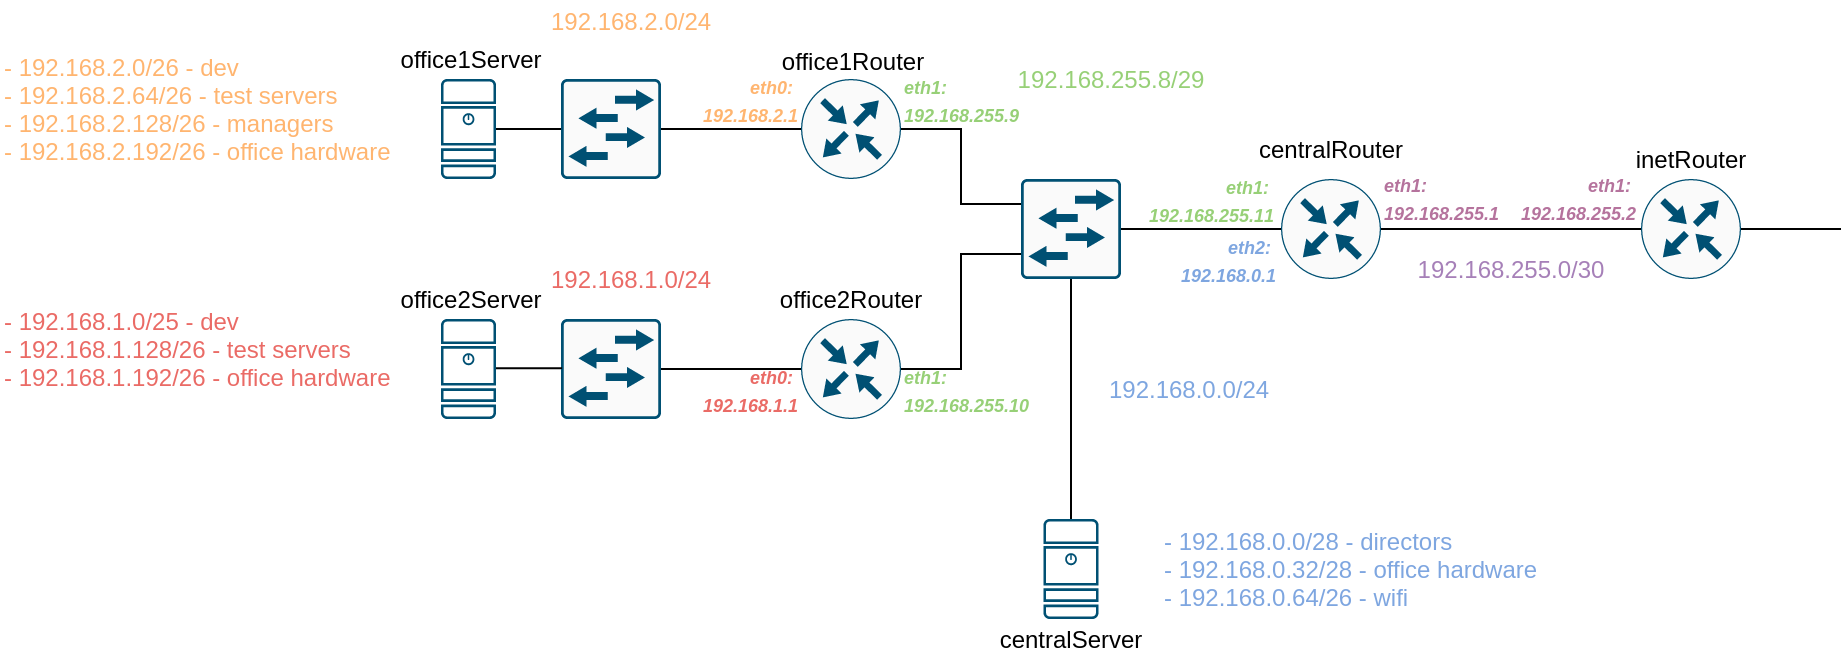

The diagram above was exported from draw.io. Its source (the exported page's mxGraphModel, read from the mxfile embedded in the PNG):
<mxGraphModel dx="1954" dy="507" grid="1" gridSize="10" guides="1" tooltips="1" connect="1" arrows="1" fold="1" page="1" pageScale="1" pageWidth="827" pageHeight="1169" math="0" shadow="0">
  <root>
    <mxCell id="0" />
    <mxCell id="1" parent="0" />
    <mxCell id="w9tx4gUuJukV5gND8Lhs-20" style="edgeStyle=orthogonalEdgeStyle;rounded=0;orthogonalLoop=1;jettySize=auto;html=1;exitX=1;exitY=0.5;exitDx=0;exitDy=0;exitPerimeter=0;entryX=0;entryY=0.5;entryDx=0;entryDy=0;entryPerimeter=0;endArrow=none;endFill=0;" parent="1" source="w9tx4gUuJukV5gND8Lhs-2" target="w9tx4gUuJukV5gND8Lhs-3" edge="1">
      <mxGeometry relative="1" as="geometry" />
    </mxCell>
    <mxCell id="w9tx4gUuJukV5gND8Lhs-2" value="" style="points=[[0.5,0,0],[1,0.5,0],[0.5,1,0],[0,0.5,0],[0.145,0.145,0],[0.8555,0.145,0],[0.855,0.8555,0],[0.145,0.855,0]];verticalLabelPosition=bottom;html=1;verticalAlign=top;aspect=fixed;align=center;pointerEvents=1;shape=mxgraph.cisco19.rect;prIcon=router;fillColor=#FAFAFA;strokeColor=#005073;" parent="1" vertex="1">
      <mxGeometry x="510" y="210" width="50" height="50" as="geometry" />
    </mxCell>
    <mxCell id="w9tx4gUuJukV5gND8Lhs-22" style="edgeStyle=orthogonalEdgeStyle;rounded=0;orthogonalLoop=1;jettySize=auto;html=1;exitX=1;exitY=0.5;exitDx=0;exitDy=0;exitPerimeter=0;endArrow=none;endFill=0;" parent="1" source="w9tx4gUuJukV5gND8Lhs-3" edge="1">
      <mxGeometry relative="1" as="geometry">
        <mxPoint x="790" y="235" as="targetPoint" />
      </mxGeometry>
    </mxCell>
    <mxCell id="w9tx4gUuJukV5gND8Lhs-3" value="" style="points=[[0.5,0,0],[1,0.5,0],[0.5,1,0],[0,0.5,0],[0.145,0.145,0],[0.8555,0.145,0],[0.855,0.8555,0],[0.145,0.855,0]];verticalLabelPosition=bottom;html=1;verticalAlign=top;aspect=fixed;align=center;pointerEvents=1;shape=mxgraph.cisco19.rect;prIcon=router;fillColor=#FAFAFA;strokeColor=#005073;" parent="1" vertex="1">
      <mxGeometry x="690" y="210" width="50" height="50" as="geometry" />
    </mxCell>
    <mxCell id="w9tx4gUuJukV5gND8Lhs-18" style="edgeStyle=orthogonalEdgeStyle;rounded=0;orthogonalLoop=1;jettySize=auto;html=1;exitX=1;exitY=0.5;exitDx=0;exitDy=0;exitPerimeter=0;entryX=0;entryY=0.25;entryDx=0;entryDy=0;entryPerimeter=0;endArrow=none;endFill=0;" parent="1" source="w9tx4gUuJukV5gND8Lhs-4" target="w9tx4gUuJukV5gND8Lhs-6" edge="1">
      <mxGeometry relative="1" as="geometry" />
    </mxCell>
    <mxCell id="w9tx4gUuJukV5gND8Lhs-4" value="" style="points=[[0.5,0,0],[1,0.5,0],[0.5,1,0],[0,0.5,0],[0.145,0.145,0],[0.8555,0.145,0],[0.855,0.8555,0],[0.145,0.855,0]];verticalLabelPosition=bottom;html=1;verticalAlign=top;aspect=fixed;align=center;pointerEvents=1;shape=mxgraph.cisco19.rect;prIcon=router;fillColor=#FAFAFA;strokeColor=#005073;" parent="1" vertex="1">
      <mxGeometry x="270" y="160" width="50" height="50" as="geometry" />
    </mxCell>
    <mxCell id="w9tx4gUuJukV5gND8Lhs-17" style="edgeStyle=orthogonalEdgeStyle;rounded=0;orthogonalLoop=1;jettySize=auto;html=1;exitX=1;exitY=0.5;exitDx=0;exitDy=0;exitPerimeter=0;entryX=0;entryY=0.75;entryDx=0;entryDy=0;entryPerimeter=0;endArrow=none;endFill=0;" parent="1" source="w9tx4gUuJukV5gND8Lhs-5" target="w9tx4gUuJukV5gND8Lhs-6" edge="1">
      <mxGeometry relative="1" as="geometry" />
    </mxCell>
    <mxCell id="w9tx4gUuJukV5gND8Lhs-5" value="" style="points=[[0.5,0,0],[1,0.5,0],[0.5,1,0],[0,0.5,0],[0.145,0.145,0],[0.8555,0.145,0],[0.855,0.8555,0],[0.145,0.855,0]];verticalLabelPosition=bottom;html=1;verticalAlign=top;aspect=fixed;align=center;pointerEvents=1;shape=mxgraph.cisco19.rect;prIcon=router;fillColor=#FAFAFA;strokeColor=#005073;" parent="1" vertex="1">
      <mxGeometry x="270" y="280" width="50" height="50" as="geometry" />
    </mxCell>
    <mxCell id="w9tx4gUuJukV5gND8Lhs-19" style="edgeStyle=orthogonalEdgeStyle;rounded=0;orthogonalLoop=1;jettySize=auto;html=1;exitX=1;exitY=0.5;exitDx=0;exitDy=0;exitPerimeter=0;entryX=0;entryY=0.5;entryDx=0;entryDy=0;entryPerimeter=0;endArrow=none;endFill=0;" parent="1" source="w9tx4gUuJukV5gND8Lhs-6" target="w9tx4gUuJukV5gND8Lhs-2" edge="1">
      <mxGeometry relative="1" as="geometry" />
    </mxCell>
    <mxCell id="w9tx4gUuJukV5gND8Lhs-21" style="edgeStyle=orthogonalEdgeStyle;rounded=0;orthogonalLoop=1;jettySize=auto;html=1;exitX=0.5;exitY=1;exitDx=0;exitDy=0;exitPerimeter=0;entryX=0.5;entryY=0;entryDx=0;entryDy=0;entryPerimeter=0;endArrow=none;endFill=0;" parent="1" source="w9tx4gUuJukV5gND8Lhs-6" target="w9tx4gUuJukV5gND8Lhs-11" edge="1">
      <mxGeometry relative="1" as="geometry" />
    </mxCell>
    <mxCell id="w9tx4gUuJukV5gND8Lhs-6" value="" style="points=[[0.015,0.015,0],[0.985,0.015,0],[0.985,0.985,0],[0.015,0.985,0],[0.25,0,0],[0.5,0,0],[0.75,0,0],[1,0.25,0],[1,0.5,0],[1,0.75,0],[0.75,1,0],[0.5,1,0],[0.25,1,0],[0,0.75,0],[0,0.5,0],[0,0.25,0]];verticalLabelPosition=bottom;html=1;verticalAlign=top;aspect=fixed;align=center;pointerEvents=1;shape=mxgraph.cisco19.rect;prIcon=l2_switch;fillColor=#FAFAFA;strokeColor=#005073;" parent="1" vertex="1">
      <mxGeometry x="380" y="210" width="50" height="50" as="geometry" />
    </mxCell>
    <mxCell id="w9tx4gUuJukV5gND8Lhs-16" style="edgeStyle=orthogonalEdgeStyle;rounded=0;orthogonalLoop=1;jettySize=auto;html=1;exitX=1;exitY=0.5;exitDx=0;exitDy=0;exitPerimeter=0;entryX=0;entryY=0.5;entryDx=0;entryDy=0;entryPerimeter=0;endArrow=none;endFill=0;" parent="1" source="w9tx4gUuJukV5gND8Lhs-7" target="w9tx4gUuJukV5gND8Lhs-4" edge="1">
      <mxGeometry relative="1" as="geometry" />
    </mxCell>
    <mxCell id="w9tx4gUuJukV5gND8Lhs-7" value="" style="points=[[0.015,0.015,0],[0.985,0.015,0],[0.985,0.985,0],[0.015,0.985,0],[0.25,0,0],[0.5,0,0],[0.75,0,0],[1,0.25,0],[1,0.5,0],[1,0.75,0],[0.75,1,0],[0.5,1,0],[0.25,1,0],[0,0.75,0],[0,0.5,0],[0,0.25,0]];verticalLabelPosition=bottom;html=1;verticalAlign=top;aspect=fixed;align=center;pointerEvents=1;shape=mxgraph.cisco19.rect;prIcon=l2_switch;fillColor=#FAFAFA;strokeColor=#005073;" parent="1" vertex="1">
      <mxGeometry x="150" y="160" width="50" height="50" as="geometry" />
    </mxCell>
    <mxCell id="w9tx4gUuJukV5gND8Lhs-15" style="edgeStyle=orthogonalEdgeStyle;rounded=0;orthogonalLoop=1;jettySize=auto;html=1;exitX=1;exitY=0.5;exitDx=0;exitDy=0;exitPerimeter=0;entryX=0;entryY=0.5;entryDx=0;entryDy=0;entryPerimeter=0;endArrow=none;endFill=0;" parent="1" source="w9tx4gUuJukV5gND8Lhs-8" target="w9tx4gUuJukV5gND8Lhs-5" edge="1">
      <mxGeometry relative="1" as="geometry" />
    </mxCell>
    <mxCell id="w9tx4gUuJukV5gND8Lhs-8" value="" style="points=[[0.015,0.015,0],[0.985,0.015,0],[0.985,0.985,0],[0.015,0.985,0],[0.25,0,0],[0.5,0,0],[0.75,0,0],[1,0.25,0],[1,0.5,0],[1,0.75,0],[0.75,1,0],[0.5,1,0],[0.25,1,0],[0,0.75,0],[0,0.5,0],[0,0.25,0]];verticalLabelPosition=bottom;html=1;verticalAlign=top;aspect=fixed;align=center;pointerEvents=1;shape=mxgraph.cisco19.rect;prIcon=l2_switch;fillColor=#FAFAFA;strokeColor=#005073;" parent="1" vertex="1">
      <mxGeometry x="150" y="280" width="50" height="50" as="geometry" />
    </mxCell>
    <mxCell id="w9tx4gUuJukV5gND8Lhs-12" style="edgeStyle=orthogonalEdgeStyle;rounded=0;orthogonalLoop=1;jettySize=auto;html=1;exitX=1;exitY=0.5;exitDx=0;exitDy=0;exitPerimeter=0;endArrow=none;endFill=0;" parent="1" source="w9tx4gUuJukV5gND8Lhs-9" edge="1">
      <mxGeometry relative="1" as="geometry">
        <mxPoint x="150" y="185" as="targetPoint" />
      </mxGeometry>
    </mxCell>
    <mxCell id="w9tx4gUuJukV5gND8Lhs-9" value="" style="points=[[0.015,0.015,0],[0.985,0.015,0],[0.985,0.985,0],[0.015,0.985,0],[0.25,0,0],[0.5,0,0],[0.75,0,0],[1,0.25,0],[1,0.5,0],[1,0.75,0],[0.75,1,0],[0.5,1,0],[0.25,1,0],[0,0.75,0],[0,0.5,0],[0,0.25,0]];verticalLabelPosition=bottom;html=1;verticalAlign=top;aspect=fixed;align=center;pointerEvents=1;shape=mxgraph.cisco19.server;fillColor=#005073;strokeColor=none;" parent="1" vertex="1">
      <mxGeometry x="90" y="160" width="27.500000000000004" height="50" as="geometry" />
    </mxCell>
    <mxCell id="w9tx4gUuJukV5gND8Lhs-10" value="" style="points=[[0.015,0.015,0],[0.985,0.015,0],[0.985,0.985,0],[0.015,0.985,0],[0.25,0,0],[0.5,0,0],[0.75,0,0],[1,0.25,0],[1,0.5,0],[1,0.75,0],[0.75,1,0],[0.5,1,0],[0.25,1,0],[0,0.75,0],[0,0.5,0],[0,0.25,0]];verticalLabelPosition=bottom;html=1;verticalAlign=top;aspect=fixed;align=center;pointerEvents=1;shape=mxgraph.cisco19.server;fillColor=#005073;strokeColor=none;" parent="1" vertex="1">
      <mxGeometry x="90" y="280" width="27.500000000000004" height="50" as="geometry" />
    </mxCell>
    <mxCell id="w9tx4gUuJukV5gND8Lhs-11" value="" style="points=[[0.015,0.015,0],[0.985,0.015,0],[0.985,0.985,0],[0.015,0.985,0],[0.25,0,0],[0.5,0,0],[0.75,0,0],[1,0.25,0],[1,0.5,0],[1,0.75,0],[0.75,1,0],[0.5,1,0],[0.25,1,0],[0,0.75,0],[0,0.5,0],[0,0.25,0]];verticalLabelPosition=bottom;html=1;verticalAlign=top;aspect=fixed;align=center;pointerEvents=1;shape=mxgraph.cisco19.server;fillColor=#005073;strokeColor=none;" parent="1" vertex="1">
      <mxGeometry x="391.25" y="380" width="27.500000000000004" height="50" as="geometry" />
    </mxCell>
    <mxCell id="w9tx4gUuJukV5gND8Lhs-13" style="edgeStyle=orthogonalEdgeStyle;rounded=0;orthogonalLoop=1;jettySize=auto;html=1;exitX=1;exitY=0.5;exitDx=0;exitDy=0;exitPerimeter=0;endArrow=none;endFill=0;" parent="1" edge="1">
      <mxGeometry relative="1" as="geometry">
        <mxPoint x="117.5" y="304.58" as="sourcePoint" />
        <mxPoint x="150" y="305" as="targetPoint" />
      </mxGeometry>
    </mxCell>
    <mxCell id="w9tx4gUuJukV5gND8Lhs-23" value="office1Server" style="text;html=1;align=center;verticalAlign=middle;resizable=0;points=[];autosize=1;" parent="1" vertex="1">
      <mxGeometry x="60" y="140" width="90" height="20" as="geometry" />
    </mxCell>
    <mxCell id="w9tx4gUuJukV5gND8Lhs-24" value="office1Router" style="text;html=1;align=center;verticalAlign=middle;resizable=0;points=[];autosize=1;" parent="1" vertex="1">
      <mxGeometry x="251" y="141" width="90" height="20" as="geometry" />
    </mxCell>
    <mxCell id="w9tx4gUuJukV5gND8Lhs-25" value="office2Router" style="text;html=1;align=center;verticalAlign=middle;resizable=0;points=[];autosize=1;" parent="1" vertex="1">
      <mxGeometry x="250" y="260" width="90" height="20" as="geometry" />
    </mxCell>
    <mxCell id="w9tx4gUuJukV5gND8Lhs-26" value="office2Server" style="text;html=1;align=center;verticalAlign=middle;resizable=0;points=[];autosize=1;" parent="1" vertex="1">
      <mxGeometry x="60" y="260" width="90" height="20" as="geometry" />
    </mxCell>
    <mxCell id="w9tx4gUuJukV5gND8Lhs-27" value="centralServer" style="text;html=1;align=center;verticalAlign=middle;resizable=0;points=[];autosize=1;" parent="1" vertex="1">
      <mxGeometry x="360" y="430" width="90" height="20" as="geometry" />
    </mxCell>
    <mxCell id="w9tx4gUuJukV5gND8Lhs-28" value="centralRouter" style="text;html=1;align=center;verticalAlign=middle;resizable=0;points=[];autosize=1;" parent="1" vertex="1">
      <mxGeometry x="490" y="185" width="90" height="20" as="geometry" />
    </mxCell>
    <mxCell id="w9tx4gUuJukV5gND8Lhs-29" value="inetRouter" style="text;html=1;align=center;verticalAlign=middle;resizable=0;points=[];autosize=1;" parent="1" vertex="1">
      <mxGeometry x="680" y="190" width="70" height="20" as="geometry" />
    </mxCell>
    <mxCell id="w9tx4gUuJukV5gND8Lhs-35" value="&lt;font color=&quot;#ffb570&quot;&gt;192.168.2.0/24&lt;/font&gt;" style="text;html=1;align=center;verticalAlign=middle;resizable=0;points=[];autosize=1;" parent="1" vertex="1">
      <mxGeometry x="135" y="121" width="100" height="20" as="geometry" />
    </mxCell>
    <mxCell id="w9tx4gUuJukV5gND8Lhs-36" value="&lt;font color=&quot;#ea6b66&quot;&gt;192.168.1.0/24&lt;/font&gt;" style="text;html=1;align=center;verticalAlign=middle;resizable=0;points=[];autosize=1;" parent="1" vertex="1">
      <mxGeometry x="135" y="250" width="100" height="20" as="geometry" />
    </mxCell>
    <mxCell id="w9tx4gUuJukV5gND8Lhs-37" value="&lt;font color=&quot;#97d077&quot;&gt;192.168.255.8/29&lt;/font&gt;" style="text;html=1;align=center;verticalAlign=middle;resizable=0;points=[];autosize=1;" parent="1" vertex="1">
      <mxGeometry x="370" y="150" width="110" height="20" as="geometry" />
    </mxCell>
    <mxCell id="w9tx4gUuJukV5gND8Lhs-38" value="&lt;font color=&quot;#a680b8&quot;&gt;192.168.255.0/30&lt;/font&gt;" style="text;html=1;align=center;verticalAlign=middle;resizable=0;points=[];autosize=1;" parent="1" vertex="1">
      <mxGeometry x="570" y="245" width="110" height="20" as="geometry" />
    </mxCell>
    <mxCell id="w9tx4gUuJukV5gND8Lhs-39" value="&lt;font color=&quot;#7ea6e0&quot;&gt;192.168.0.0/24&lt;/font&gt;" style="text;html=1;align=center;verticalAlign=middle;resizable=0;points=[];autosize=1;" parent="1" vertex="1">
      <mxGeometry x="414" y="305" width="100" height="20" as="geometry" />
    </mxCell>
    <mxCell id="zWO6AjMwajiUhZ70UBND-1" value="&lt;font style=&quot;font-size: 9px&quot; color=&quot;#ffb570&quot;&gt;&lt;i&gt;&lt;b&gt;eth0: &lt;br&gt;192.168.2.1&lt;/b&gt;&lt;/i&gt;&lt;/font&gt;" style="text;html=1;align=right;verticalAlign=middle;resizable=0;points=[];autosize=1;" vertex="1" parent="1">
      <mxGeometry x="210" y="150" width="60" height="40" as="geometry" />
    </mxCell>
    <mxCell id="zWO6AjMwajiUhZ70UBND-2" value="&lt;font style=&quot;font-size: 9px&quot; color=&quot;#ea6b66&quot;&gt;&lt;i&gt;&lt;b&gt;eth0: &lt;br&gt;192.168.1.1&lt;/b&gt;&lt;/i&gt;&lt;/font&gt;" style="text;html=1;align=right;verticalAlign=middle;resizable=0;points=[];autosize=1;" vertex="1" parent="1">
      <mxGeometry x="210" y="295" width="60" height="40" as="geometry" />
    </mxCell>
    <mxCell id="zWO6AjMwajiUhZ70UBND-10" value="&lt;i style=&quot;font-family: &amp;#34;helvetica&amp;#34; ; font-size: 9px ; font-weight: 400 ; letter-spacing: normal ; text-align: right ; text-indent: 0px ; text-transform: none ; word-spacing: 0px&quot;&gt;&lt;b&gt;&lt;font color=&quot;#97d077&quot;&gt;eth1:&amp;nbsp;&lt;br&gt;192.168.255.9&lt;/font&gt;&lt;/b&gt;&lt;/i&gt;" style="text;whiteSpace=wrap;html=1;" vertex="1" parent="1">
      <mxGeometry x="320" y="150" width="90" height="50" as="geometry" />
    </mxCell>
    <mxCell id="zWO6AjMwajiUhZ70UBND-11" value="&lt;i style=&quot;font-family: &amp;#34;helvetica&amp;#34; ; font-size: 9px ; font-weight: 400 ; letter-spacing: normal ; text-align: right ; text-indent: 0px ; text-transform: none ; word-spacing: 0px&quot;&gt;&lt;b&gt;&lt;font color=&quot;#97d077&quot;&gt;eth1:&amp;nbsp;&lt;br&gt;192.168.255.10&lt;/font&gt;&lt;/b&gt;&lt;/i&gt;" style="text;whiteSpace=wrap;html=1;" vertex="1" parent="1">
      <mxGeometry x="320" y="295" width="90" height="50" as="geometry" />
    </mxCell>
    <mxCell id="zWO6AjMwajiUhZ70UBND-12" value="&lt;i style=&quot;font-family: &amp;#34;helvetica&amp;#34; ; font-size: 9px ; font-weight: 400 ; letter-spacing: normal ; text-indent: 0px ; text-transform: none ; word-spacing: 0px&quot;&gt;&lt;b&gt;&lt;font color=&quot;#97d077&quot;&gt;eth1:&amp;nbsp;&lt;br&gt;192.168.255.11&lt;/font&gt;&lt;/b&gt;&lt;/i&gt;" style="text;whiteSpace=wrap;html=1;align=right;" vertex="1" parent="1">
      <mxGeometry x="418.75" y="200" width="90" height="50" as="geometry" />
    </mxCell>
    <mxCell id="zWO6AjMwajiUhZ70UBND-13" value="&lt;i style=&quot;font-family: &amp;#34;helvetica&amp;#34; ; font-size: 9px ; font-weight: 400 ; letter-spacing: normal ; text-indent: 0px ; text-transform: none ; word-spacing: 0px&quot;&gt;&lt;b&gt;&lt;font color=&quot;#7ea6e0&quot;&gt;eth2:&amp;nbsp;&lt;br&gt;192.168.0.1&lt;/font&gt;&lt;/b&gt;&lt;/i&gt;" style="text;whiteSpace=wrap;html=1;align=right;" vertex="1" parent="1">
      <mxGeometry x="420" y="230" width="90" height="50" as="geometry" />
    </mxCell>
    <mxCell id="zWO6AjMwajiUhZ70UBND-14" value="&lt;i style=&quot;font-family: &amp;#34;helvetica&amp;#34; ; font-size: 9px ; font-weight: 400 ; letter-spacing: normal ; text-indent: 0px ; text-transform: none ; word-spacing: 0px&quot;&gt;&lt;b&gt;&lt;font color=&quot;#b5739d&quot;&gt;eth1:&amp;nbsp;&lt;br&gt;192.168.255.1&lt;/font&gt;&lt;/b&gt;&lt;/i&gt;" style="text;whiteSpace=wrap;html=1;align=left;" vertex="1" parent="1">
      <mxGeometry x="560" y="199" width="90" height="51" as="geometry" />
    </mxCell>
    <mxCell id="zWO6AjMwajiUhZ70UBND-15" value="&lt;i style=&quot;font-family: &amp;#34;helvetica&amp;#34; ; font-size: 9px ; font-weight: 400 ; letter-spacing: normal ; text-indent: 0px ; text-transform: none ; word-spacing: 0px&quot;&gt;&lt;b&gt;&lt;font color=&quot;#b5739d&quot;&gt;eth1:&amp;nbsp;&lt;br&gt;192.168.255.2&lt;/font&gt;&lt;/b&gt;&lt;/i&gt;" style="text;whiteSpace=wrap;html=1;align=right;" vertex="1" parent="1">
      <mxGeometry x="600" y="199" width="90" height="51" as="geometry" />
    </mxCell>
    <mxCell id="zWO6AjMwajiUhZ70UBND-16" value="&lt;div&gt;&lt;span&gt;&lt;font color=&quot;#ffb570&quot;&gt;- 192.168.2.0/26 - dev&lt;/font&gt;&lt;/span&gt;&lt;/div&gt;&lt;font color=&quot;#ffb570&quot;&gt;- 192.168.2.64/26 - test servers&lt;br&gt;- 192.168.2.128/26 - managers&lt;br&gt;- 192.168.2.192/26 - office hardware&lt;/font&gt;" style="text;html=1;align=left;verticalAlign=middle;resizable=0;points=[];autosize=1;" vertex="1" parent="1">
      <mxGeometry x="-130" y="145" width="210" height="60" as="geometry" />
    </mxCell>
    <mxCell id="zWO6AjMwajiUhZ70UBND-17" value="&lt;font color=&quot;#ea6b66&quot;&gt;- 192.168.1.0/25 - dev&lt;br&gt;- 192.168.1.128/26 - test servers&lt;br&gt;- 192.168.1.192/26 - office hardware&lt;/font&gt;" style="text;html=1;align=left;verticalAlign=middle;resizable=0;points=[];autosize=1;" vertex="1" parent="1">
      <mxGeometry x="-130" y="270" width="210" height="50" as="geometry" />
    </mxCell>
    <mxCell id="zWO6AjMwajiUhZ70UBND-18" value="&lt;font color=&quot;#7ea6e0&quot;&gt;- 192.168.0.0/28 - directors&lt;br&gt;- 192.168.0.32/28 - office hardware&lt;br&gt;- 192.168.0.64/26 - wifi&lt;/font&gt;" style="text;html=1;align=left;verticalAlign=middle;resizable=0;points=[];autosize=1;" vertex="1" parent="1">
      <mxGeometry x="450" y="380" width="200" height="50" as="geometry" />
    </mxCell>
  </root>
</mxGraphModel>